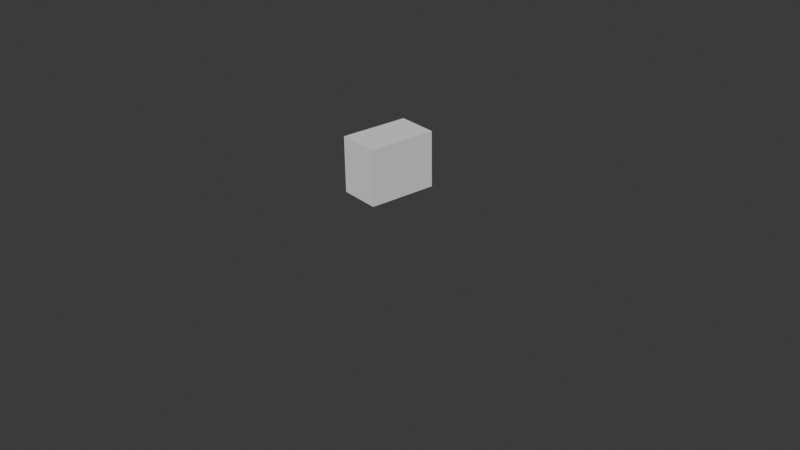 # Source: compressor_top_parts.blend  (saved by Blender 4.0.36; exported with 4.5.12 LTS)
import bpy
from mathutils import Matrix  # noqa: F401  (used for matrix-valued properties, if any)

bpy.ops.wm.read_factory_settings(use_empty=True)
scene = bpy.context.scene
scene.name = 'Scene'

# ---- collections
col_collection = bpy.data.collections.new('Collection'); scene.collection.children.link(col_collection)

# ---- world
world_world = bpy.data.worlds.new('World'); scene.world = world_world
world_world.use_nodes = True; world_world.node_tree.nodes.clear()
_N = world_world.node_tree.nodes; _L = world_world.node_tree.links
n0 = _N.new('ShaderNodeOutputWorld'); n0.name = 'World Output'; n0.location = (300, 300)
n1 = _N.new('ShaderNodeBackground'); n1.name = 'Background'; n1.location = (10, 300)
n1.inputs[0].default_value = (0.05088, 0.05088, 0.05088, 1.0)
_L.new(n1.outputs[0], n0.inputs[0])
n0.is_active_output = True
world_world.color = (0.05088, 0.05088, 0.05088)
world_world.use_sun_shadow = False
world_world.sun_shadow_jitter_overblur = 0.0

# ---- cameras
cam_camera = bpy.data.cameras.new('Camera')
cam_camera.clip_end = 100.0
cam_camera.ortho_scale = 7.314

# ---- meshes
me_cube_001 = bpy.data.meshes.new('Cube.001')
me_cube_001.from_pydata([(-1.0, -1.0, -1.0), (-1.0, -1.0, 1.0), (-1.0, 1.0, -1.0), (-1.0, 1.0, 1.0), (1.0, -1.0, -1.0), (1.0, -1.0, 1.0), (1.0, 1.0, -1.0), (1.0, 1.0, 1.0)], [], [(0, 1, 3, 2), (2, 3, 7, 6), (6, 7, 5, 4), (4, 5, 1, 0), (2, 6, 4, 0), (7, 3, 1, 5)])
_uv = me_cube_001.uv_layers.new(name='UVMap')
_uv.uv.foreach_set('vector', [0.375, 0.0, 0.625, 0.0, 0.625, 0.25, 0.375, 0.25, 0.375, 0.25, 0.625, 0.25, 0.625, 0.5, 0.375, 0.5, 0.375, 0.5, 0.625, 0.5, 0.625, 0.75, 0.375, 0.75, 0.375, 0.75, 0.625, 0.75, 0.625, 1.0, 0.375, 1.0, 0.125, 0.5, 0.375, 0.5, 0.375, 0.75, 0.125, 0.75, 0.625, 0.5, 0.875, 0.5, 0.875, 0.75, 0.625, 0.75])
me_cube_001.update()

# ---- curves / text
cu_surfcylinder = bpy.data.curves.new('SurfCylinder', 'CURVE')
cu_surfcylinder.dimensions = '3D'
_sp = cu_surfcylinder.splines.new('NURBS'); _sp.points.add(15)
_sp.points.foreach_set('co', [0.0, -1.0, -1.0, 1.0, -1.0, -1.0, -1.0, 0.7071, -1.0, 0.0, -1.0, 1.0, -1.0, 1.0, -1.0, 0.7071, 0.0, 1.0, -1.0, 1.0, 1.0, 1.0, -1.0, 0.7071, 1.0, 0.0, -1.0, 1.0, 1.0, -1.0, -1.0, 0.7071, 0.0, -1.0, 1.0, 1.0, -1.0, -1.0, 1.0, 0.7071, -1.0, 0.0, 1.0, 1.0, -1.0, 1.0, 1.0, 0.7071, 0.0, 1.0, 1.0, 1.0, 1.0, 1.0, 1.0, 0.7071, 1.0, 0.0, 1.0, 1.0, 1.0, -1.0, 1.0, 0.7071])
_sp.order_u = 3
_sp.order_v = 2
_sp.resolution_u = 4
_sp.resolution_v = 4
_sp.use_cyclic_u = True
_sp.use_endpoint_u = True
_sp.use_bezier_u = True
cu_surfcylinder.resolution_u = 4
cu_surfcylinder.resolution_v = 4
cu_surfcylinder.fill_mode = 'FULL'
cu_surfsphere = bpy.data.curves.new('SurfSphere', 'CURVE')
cu_surfsphere.dimensions = '3D'
_sp = cu_surfsphere.splines.new('NURBS'); _sp.points.add(39)
_sp.points.foreach_set('co', [0.0, 0.0, -1.0, 1.0, -1.0, 0.0, -1.0, 0.7071, -1.0, 0.0, 0.0, 1.0, -1.0, 0.0, 1.0, 0.7071, 0.0, 0.0, 1.0, 1.0, 0.0, 0.0, -1.0, 0.7071, -1.0, -1.0, -1.0, 0.5, -1.0, -1.0, 0.0, 0.7071, -1.0, -1.0, 1.0, 0.5, 0.0, 0.0, 1.0, 0.7071, 0.0, 0.0, -1.0, 1.0, 0.0, -1.0, -1.0, 0.7071, 0.0, -1.0, 0.0, 1.0, 0.0, -1.0, 1.0, 0.7071, 0.0, 0.0, 1.0, 1.0, 0.0, 0.0, -1.0, 0.7071, 1.0, -1.0, -1.0, 0.5, 1.0, -1.0, 0.0, 0.7071, 1.0, -1.0, 1.0, 0.5, 0.0, 0.0, 1.0, 0.7071, 0.0, 0.0, -1.0, 1.0, 1.0, 0.0, -1.0, 0.7071, 1.0, 0.0, 0.0, 1.0, 1.0, 0.0, 1.0, 0.7071, 0.0, 0.0, 1.0, 1.0, 0.0, 0.0, -1.0, 0.7071, 1.0, 1.0, -1.0, 0.5, 1.0, 1.0, 0.0, 0.7071, 1.0, 1.0, 1.0, 0.5, 0.0, 0.0, 1.0, 0.7071, 0.0, 0.0, -1.0, 1.0, 0.0, 1.0, -1.0, 0.7071, 0.0, 1.0, 0.0, 1.0, 0.0, 1.0, 1.0, 0.7071, 0.0, 0.0, 1.0, 1.0, 0.0, 0.0, -1.0, 0.7071, -1.0, 1.0, -1.0, 0.5, -1.0, 1.0, 0.0, 0.7071, -1.0, 1.0, 1.0, 0.5, 0.0, 0.0, 1.0, 0.7071])
_sp.points.foreach_set('radius', [0.0, 0.0, 0.0, 0.0, 0.0, 0.0, 0.0, 0.0, 0.0, 0.0, 0.0, 0.0, 0.0, 0.0, 0.0, 0.0, 0.0, 0.0, 0.0, 0.0, 0.0, 0.0, 0.0, 0.0, 0.0, 0.0, 0.0, 0.0, 0.0, 0.0, 0.0, 0.0, 0.0, 0.0, 0.0, 0.0, 0.0, 0.0, 0.0, 0.0])
_sp.order_u = 3
_sp.order_v = 3
_sp.resolution_u = 4
_sp.resolution_v = 4
_sp.use_cyclic_v = True
_sp.use_endpoint_u = True
_sp.use_endpoint_v = True
_sp.use_bezier_u = True
_sp.use_bezier_v = True
cu_surfsphere.resolution_u = 4
cu_surfsphere.resolution_v = 4
cu_surfsphere.fill_mode = 'FULL'
cu_surfcylinder_001 = bpy.data.curves.new('SurfCylinder.001', 'CURVE')
cu_surfcylinder_001.dimensions = '3D'
_sp = cu_surfcylinder_001.splines.new('NURBS'); _sp.points.add(15)
_sp.points.foreach_set('co', [0.0, -1.0, -1.0, 1.0, -1.0, -1.0, -1.0, 0.7071, -1.0, 0.0, -1.0, 1.0, -1.0, 1.0, -1.0, 0.7071, 0.0, 1.0, -1.0, 1.0, 1.0, 1.0, -1.0, 0.7071, 1.0, 0.0, -1.0, 1.0, 1.0, -1.0, -1.0, 0.7071, 0.0, -1.0, 1.0, 1.0, -1.0, -1.0, 1.0, 0.7071, -1.0, 0.0, 1.0, 1.0, -1.0, 1.0, 1.0, 0.7071, 0.0, 1.0, 1.0, 1.0, 1.0, 1.0, 1.0, 0.7071, 1.0, 0.0, 1.0, 1.0, 1.0, -1.0, 1.0, 0.7071])
_sp.order_u = 3
_sp.order_v = 2
_sp.resolution_u = 4
_sp.resolution_v = 4
_sp.use_cyclic_u = True
_sp.use_endpoint_u = True
_sp.use_bezier_u = True
cu_surfcylinder_001.resolution_u = 4
cu_surfcylinder_001.resolution_v = 4
cu_surfcylinder_001.fill_mode = 'FULL'
cu_spiral_001 = bpy.data.curves.new('Spiral.001', 'CURVE')
cu_spiral_001.dimensions = '3D'
_sp = cu_spiral_001.splines.new('POLY'); _sp.points.add(25)
_sp.points.foreach_set('co', [4.051, -0.03582, 1.092, 0.0, 4.046, 0.02759, 1.078, 0.0, 4.028, 0.08535, 1.055, 0.0, 3.998, 0.1335, 1.022, 0.0, 3.96, 0.1689, 0.984, 0.0, 3.914, 0.189, 0.942, 0.0, 3.865, 0.1924, 0.8992, 0.0, 3.816, 0.179, 0.8585, 0.0, 3.77, 0.1496, 0.8228, 0.0, 3.73, 0.1063, 0.7945, 0.0, 3.699, 0.05193, 0.7755, 0.0, 3.679, -0.009692, 0.767, 0.0, 3.671, -0.07441, 0.7698, 0.0, 3.677, -0.1378, 0.7835, 0.0, 3.695, -0.1956, 0.8072, 0.0, 3.724, -0.2438, 0.8394, 0.0, 3.763, -0.2791, 0.8779, 0.0, 3.808, -0.2992, 0.9199, 0.0, 3.857, -0.3026, 0.9627, 0.0, 3.906, -0.2892, 1.003, 0.0, 3.953, -0.2598, 1.039, 0.0, 3.993, -0.2165, 1.067, 0.0, 4.024, -0.1622, 1.086, 0.0, 4.044, -0.1005, 1.095, 0.0, 4.051, -0.03582, 1.092, 0.0, 4.046, 0.02759, 1.078, 0.0])
_sp.use_endpoint_u = True
cu_spiral_001.use_path = True
cu_spiral_001.fill_mode = 'FULL'
cu_spiral_004 = bpy.data.curves.new('Spiral.004', 'CURVE')
cu_spiral_004.dimensions = '3D'
_sp = cu_spiral_004.splines.new('POLY'); _sp.points.add(25)
_sp.points.foreach_set('co', [4.019, -0.03507, 1.119, 0.0, 4.014, 0.02834, 1.105, 0.0, 3.996, 0.0861, 1.081, 0.0, 3.966, 0.1343, 1.049, 0.0, 3.928, 0.1696, 1.011, 0.0, 3.882, 0.1897, 0.9685, 0.0, 3.833, 0.1931, 0.9257, 0.0, 3.784, 0.1797, 0.8851, 0.0, 3.738, 0.1503, 0.8494, 0.0, 3.698, 0.107, 0.821, 0.0, 3.667, 0.05268, 0.802, 0.0, 3.647, -0.008941, 0.7936, 0.0, 3.639, -0.07366, 0.7963, 0.0, 3.645, -0.1371, 0.81, 0.0, 3.663, -0.1948, 0.8338, 0.0, 3.692, -0.243, 0.866, 0.0, 3.731, -0.2784, 0.9044, 0.0, 3.776, -0.2984, 0.9464, 0.0, 3.825, -0.3019, 0.9892, 0.0, 3.874, -0.2884, 1.03, 0.0, 3.921, -0.2591, 1.066, 0.0, 3.961, -0.2157, 1.094, 0.0, 3.992, -0.1614, 1.113, 0.0, 4.012, -0.09978, 1.121, 0.0, 4.019, -0.03507, 1.119, 0.0, 4.014, 0.02834, 1.105, 0.0])
_sp.use_endpoint_u = True
cu_spiral_004.use_path = True
cu_spiral_004.fill_mode = 'FULL'

# ---- objects
ob_camera = bpy.data.objects.new('Camera', cam_camera)
ob_empty = bpy.data.objects.new('Empty', None)
ob_surfcylinder = bpy.data.objects.new('SurfCylinder', cu_surfcylinder)
ob_surfsphere = bpy.data.objects.new('SurfSphere', cu_surfsphere)
ob_cube = bpy.data.objects.new('Cube', me_cube_001)
ob_surfcylinder_001 = bpy.data.objects.new('SurfCylinder.001', cu_surfcylinder_001)
ob_spiral_001 = bpy.data.objects.new('Spiral.001', cu_spiral_001)
ob_spiral_002 = bpy.data.objects.new('Spiral.002', cu_spiral_004)

# ---- transforms, parenting, visibility, modifiers, constraints
ob_camera.location = (7.359, -6.926, 4.958)
ob_camera.rotation_euler = (1.109, 0.0, 0.8149)
ob_camera.lock_rotations_4d = False
ob_camera.empty_display_type = 'ARROWS'
ob_camera.color = (0.0, 0.0, 0.0, 0.0)
ob_camera.display_type = 'WIRE'
ob_camera.lineart.crease_threshold = 0.0
ob_empty.location = (0.0, 0.0, 0.0)
ob_empty.rotation_euler = (1.571, -0.0, -0.0)
ob_empty.empty_display_type = 'IMAGE'
ob_empty.empty_display_size = 5.0
ob_surfcylinder.location = (-1.718, -0.06361, 0.6945)
ob_surfcylinder.rotation_euler = (-0.06026, -0.7313, -0.1049)
ob_surfcylinder.scale = (0.2277, 0.2137, 0.307)
ob_surfcylinder.empty_image_offset = (0.0, 0.0)
ob_surfsphere.location = (1.046, 0.007602, 0.553)
ob_surfsphere.scale = (0.322, 0.3452, 0.322)
ob_surfsphere.empty_image_offset = (0.0, 0.0)
ob_cube.location = (-0.1262, -0.02567, 0.5957)
ob_cube.rotation_euler = (0.01814, -0.001215, -0.09034)
ob_cube.scale = (0.2252, 0.3709, 0.3002)
ob_surfcylinder_001.location = (4.015, -0.06361, 0.7426)
ob_surfcylinder_001.rotation_euler = (-0.06026, -0.7313, -0.1049)
ob_surfcylinder_001.scale = (0.2277, 0.2137, 0.307)
ob_surfcylinder_001.empty_image_offset = (0.0, 0.0)
ob_spiral_001.location = (0.0, 0.0, 0.0)
ob_spiral_002.location = (0.0, 0.0, 0.0)

# ---- collection membership
col_collection.objects.link(ob_camera)
col_collection.objects.link(ob_empty)
col_collection.objects.link(ob_surfcylinder)
col_collection.objects.link(ob_surfsphere)
col_collection.objects.link(ob_cube)
col_collection.objects.link(ob_surfcylinder_001)
col_collection.objects.link(ob_spiral_001)
col_collection.objects.link(ob_spiral_002)

# ---- scene / render settings (as saved in the file)
scene.camera = ob_camera
scene.frame_start = 1; scene.frame_end = 250; scene.frame_set(1)
scene.render.engine = 'CYCLES'
scene.render.hair_subdiv = 1
scene.cycles.sampling_pattern = 'TABULATED_SOBOL'
bpy.context.view_layer.update()

# ---- added for rendering (the .blend has no usable light): sun
light_auto_sun = bpy.data.lights.new('AutoSun', 'SUN')
light_auto_sun.energy = 3.0
light_auto_sun.angle = 0.0523599
ob_auto_sun = bpy.data.objects.new('AutoSun', light_auto_sun)
scene.collection.objects.link(ob_auto_sun)
ob_auto_sun.rotation_euler = (0.872665, 0.174533, 0.523599)
bpy.context.view_layer.update()
